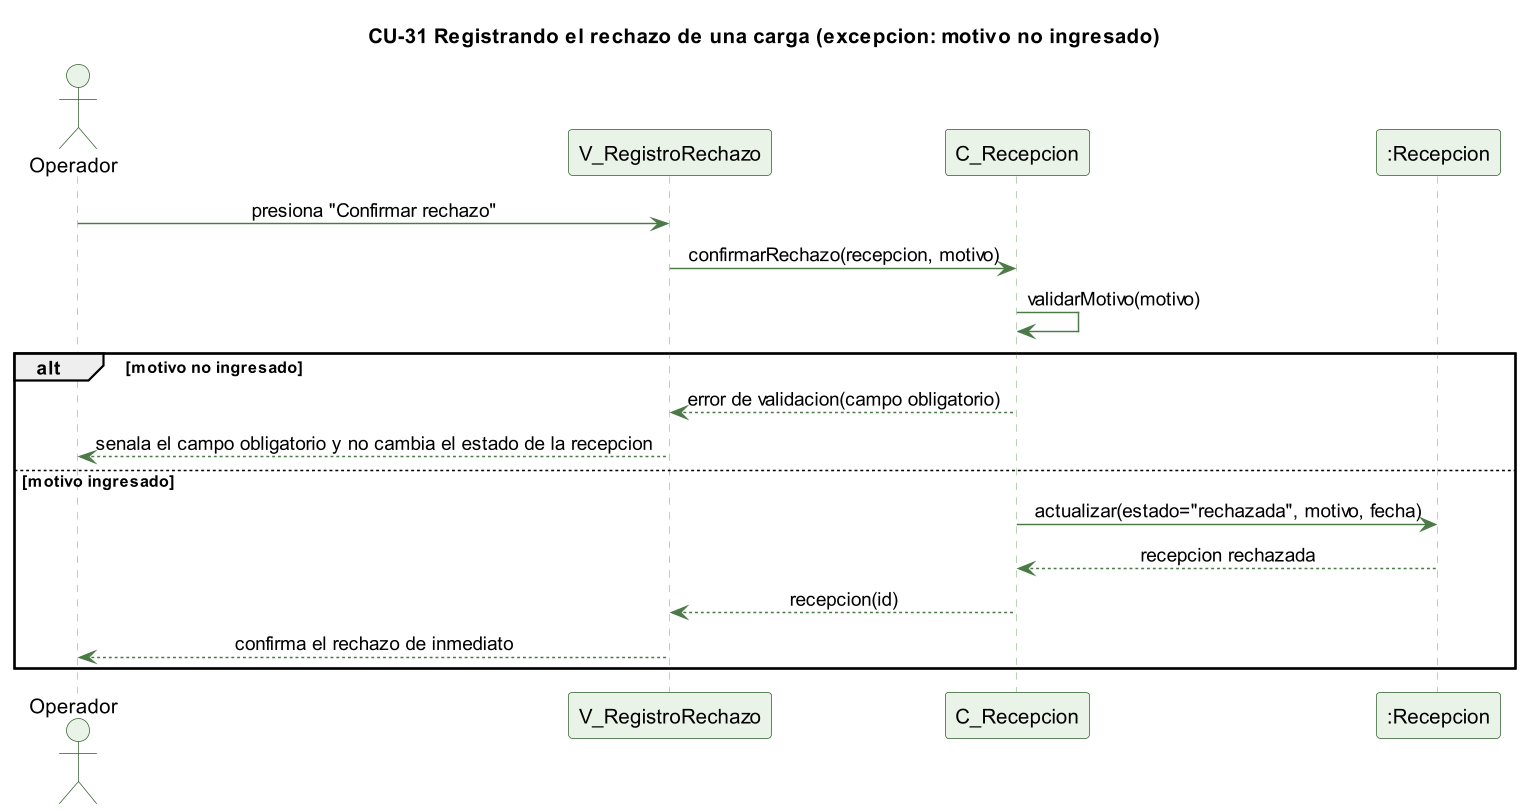

The diagram above was rendered by PlantUML. Its source (embedded in the PNG):
@startuml cu31-rechazo-excepcion
skinparamlocked dpi 140
' CU-31 Registrando el rechazo de una carga - flujo de excepcion
skinparam backgroundColor #FFFFFF
skinparam shadowing false
skinparam defaultFontName Helvetica
skinparam sequenceMessageAlign center
skinparam ParticipantBackgroundColor #EAF3E7
skinparam ParticipantBorderColor #2E5E2A
skinparam ActorBackgroundColor #EAF3E7
skinparam ActorBorderColor #2E5E2A
skinparam sequenceLifeLineBorderColor #9CC49A
skinparam ArrowColor #4B7A46

title CU-31 Registrando el rechazo de una carga (excepcion: motivo no ingresado)

actor Operador
participant "V_RegistroRechazo" as V
participant "C_Recepcion" as C
participant ":Recepcion" as R

Operador -> V : presiona "Confirmar rechazo"
V -> C : confirmarRechazo(recepcion, motivo)
C -> C : validarMotivo(motivo)
alt motivo no ingresado
  C --> V : error de validacion(campo obligatorio)
  V --> Operador : senala el campo obligatorio y no cambia el estado de la recepcion
else motivo ingresado
  C -> R : actualizar(estado="rechazada", motivo, fecha)
  R --> C : recepcion rechazada
  C --> V : recepcion(id)
  V --> Operador : confirma el rechazo de inmediato
end

@enduml